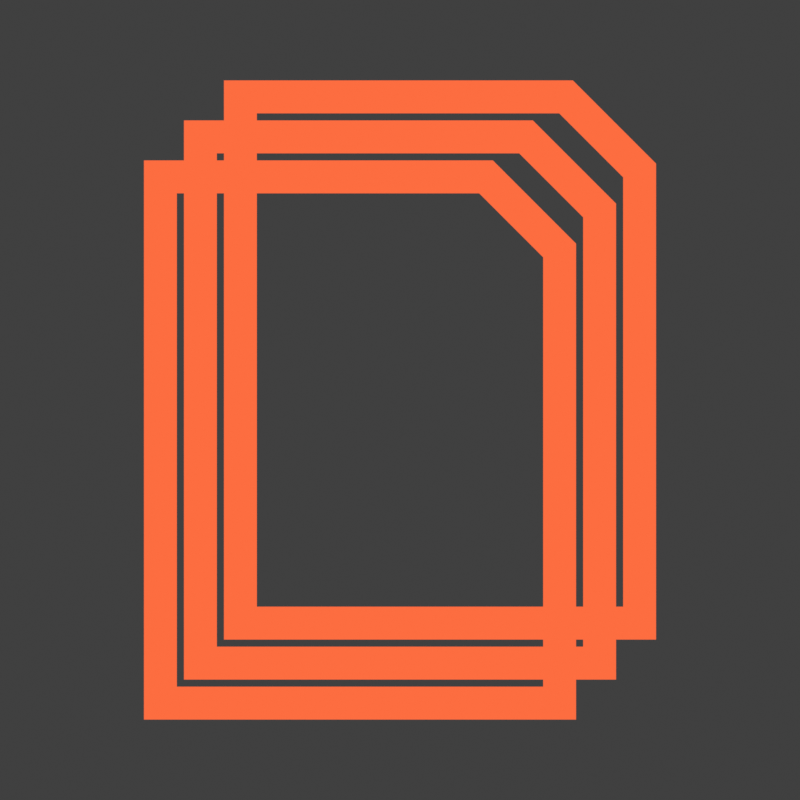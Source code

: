 # Source: Icons.blend  (saved by Blender 4.2.66; exported with 4.5.12 LTS)
import bpy
from mathutils import Matrix  # noqa: F401  (used for matrix-valued properties, if any)

bpy.ops.wm.read_factory_settings(use_empty=True)
scene = bpy.context.scene
scene.name = 'Scene'

# ---- collections
col_documentation = bpy.data.collections.new('Documentation'); scene.collection.children.link(col_documentation)
col_documentation_window = bpy.data.collections.new('Documentation Window'); col_documentation.children.link(col_documentation_window)
col_script_icons = bpy.data.collections.new('Script Icons'); scene.collection.children.link(col_script_icons)
col_documentationcontents = bpy.data.collections.new('DocumentationContents'); col_script_icons.children.link(col_documentationcontents)
col_library = bpy.data.collections.new('Library'); scene.collection.children.link(col_library)
col_page = bpy.data.collections.new('Page'); col_library.children.link(col_page)

# ---- materials (node trees are filled in below, after node groups)
mat_blue = bpy.data.materials.new('Blue')
mat_orange = bpy.data.materials.new('Orange')

# ---- material node trees
mat_blue.use_nodes = True; mat_blue.node_tree.nodes.clear()
_N = mat_blue.node_tree.nodes; _L = mat_blue.node_tree.links
n0 = _N.new('ShaderNodeOutputMaterial'); n0.name = 'Material Output'; n0.location = (300, 300)
n1 = _N.new('ShaderNodeRGB'); n1.name = 'RGB'; n1.location = (56, 239)
n1.outputs[0].default_value = (0.2122, 0.6724, 0.9823, 1.0)
_L.new(n1.outputs[0], n0.inputs[0])
n0.is_active_output = True
mat_orange.use_nodes = True; mat_orange.node_tree.nodes.clear()
_N = mat_orange.node_tree.nodes; _L = mat_orange.node_tree.links
n0 = _N.new('ShaderNodeOutputMaterial'); n0.name = 'Material Output'; n0.location = (300, 300)
n1 = _N.new('ShaderNodeRGB'); n1.name = 'RGB'; n1.location = (56, 239)
n1.outputs[0].default_value = (0.9822, 0.1529, 0.05127, 1.0)
_L.new(n1.outputs[0], n0.inputs[0])
n0.is_active_output = True

# ---- world
world_world = bpy.data.worlds.new('World'); scene.world = world_world
world_world.use_nodes = True; world_world.node_tree.nodes.clear()
_N = world_world.node_tree.nodes; _L = world_world.node_tree.links
n0 = _N.new('ShaderNodeOutputWorld'); n0.name = 'World Output'; n0.location = (300, 300)
n1 = _N.new('ShaderNodeBackground'); n1.name = 'Background'; n1.location = (10, 300)
n1.inputs[0].default_value = (0.05088, 0.05088, 0.05088, 1.0)
_L.new(n1.outputs[0], n0.inputs[0])
n0.is_active_output = True
world_world.color = (0.05088, 0.05088, 0.05088)
world_world.sun_shadow_jitter_overblur = 0.0

# ---- cameras
cam_camera_001 = bpy.data.cameras.new('Camera.001')
cam_camera_001.type = 'ORTHO'
cam_camera_001.ortho_scale = 1.0

# ---- meshes
me_plane_002 = bpy.data.meshes.new('Plane.002')
me_plane_002.from_pydata([(0.0, 0.0, 0.0)], [], [])
_uv = me_plane_002.uv_layers.new(name='UVMap')
_uv.uv.foreach_set('vector', [])
me_plane_002.update()
me_plane_001 = bpy.data.meshes.new('Plane.001')
me_plane_001.from_pydata([(-0.2701, -0.3495, 0.0), (0.2701, -0.3495, 0.0), (-0.2701, 0.3495, 0.0), (0.1661, 0.3495, 0.0), (0.2701, 0.2455, 0.0), (-0.2289, 0.3083, 0.0), (-0.2289, -0.3083, 0.0), (0.2289, -0.3083, 0.0), (0.2289, 0.2284, 0.0), (0.149, 0.3083, 0.0)], [], [(6, 5, 2, 0), (7, 6, 0, 1), (8, 7, 1, 4), (9, 8, 4, 3), (5, 9, 3, 2)])
_uv = me_plane_001.uv_layers.new(name='UVMap')
_uv.uv.foreach_set('vector', [0.07631, 0.05897, 0.07631, 0.941, 0.0, 1.0, 0.0, 0.0, 0.9237, 0.05897, 0.07631, 0.05897, 0.0, 0.0, 1.0, 0.0, 0.9237, 0.8268, 0.9237, 0.05897, 1.0, 0.0, 1.0, 0.8512, 0.7758, 0.941, 0.9237, 0.8268, 1.0, 0.8512, 0.8074, 1.0, 0.07631, 0.941, 0.7758, 0.941, 0.8074, 1.0, 0.0, 1.0])
me_plane_001.materials.append(mat_orange)
me_plane_001.update()

# ---- curves / text
txt_text = bpy.data.curves.new('Text', 'FONT')
txt_text.dimensions = '2D'
txt_text.body = '?'
txt_text.materials.append(mat_blue)
txt_text.align_x = 'CENTER'
txt_text.align_y = 'CENTER'
txt_text.offset_x = 0.004853
txt_text.offset_y = -0.02691

# ---- objects
ob_camera = bpy.data.objects.new('Camera', cam_camera_001)
ob_text = bpy.data.objects.new('Text', txt_text)
ob_plane = bpy.data.objects.new('Plane', me_plane_002)
ob_empty = bpy.data.objects.new('Empty', None)
ob_page = bpy.data.objects.new('Page', me_plane_001)

# ---- transforms, parenting, visibility, modifiers, constraints
ob_camera.location = (0.0, 0.0, 10.0)
ob_text.location = (0.0, 0.0, 0.0)
ob_text.scale = (1.109, 1.109, 1.109)
ob_plane.location = (-0.05, -0.05, 0.0)
ob_plane.instance_type = 'VERTS'
_m = ob_plane.modifiers.new('Array', 'ARRAY')
_m.count = 3
_m.use_constant_offset = True
_m.constant_offset_displace = (0.05, 0.05, 0.0)
_m.use_relative_offset = False
ob_empty.parent = ob_plane
ob_empty.location = (0.0, 0.0, 0.0)
ob_empty.instance_type = 'COLLECTION'
ob_page.location = (0.0, 0.0, 0.0)
ob_empty.instance_collection = col_page

# ---- collection membership
scene.collection.objects.link(ob_camera)
col_documentation_window.objects.link(ob_text)
col_documentationcontents.objects.link(ob_plane)
col_documentationcontents.objects.link(ob_empty)
col_page.objects.link(ob_page)
def _layer_coll(name, lc=None):
    lc = lc or bpy.context.view_layer.layer_collection
    for c in lc.children:
        if c.name == name: return c
        r = _layer_coll(name, c)
        if r: return r
_layer_coll('Documentation').exclude = True
_layer_coll('Documentation Window').exclude = True
_layer_coll('Library').exclude = True
_layer_coll('Page').exclude = True

# ---- scene / render settings (as saved in the file)
scene.camera = ob_camera
scene.frame_start = 1; scene.frame_end = 250; scene.frame_set(1)
scene.render.engine = 'BLENDER_EEVEE_NEXT'
scene.render.resolution_x = 256
scene.render.resolution_y = 256
scene.render.film_transparent = True
scene.view_settings.view_transform = 'Standard'
bpy.context.view_layer.update()

# ---- added for rendering (the .blend has no usable light): sun
light_auto_sun = bpy.data.lights.new('AutoSun', 'SUN')
light_auto_sun.energy = 3.0
light_auto_sun.angle = 0.0523599
ob_auto_sun = bpy.data.objects.new('AutoSun', light_auto_sun)
scene.collection.objects.link(ob_auto_sun)
ob_auto_sun.rotation_euler = (0.872665, 0.174533, 0.523599)
bpy.context.view_layer.update()
